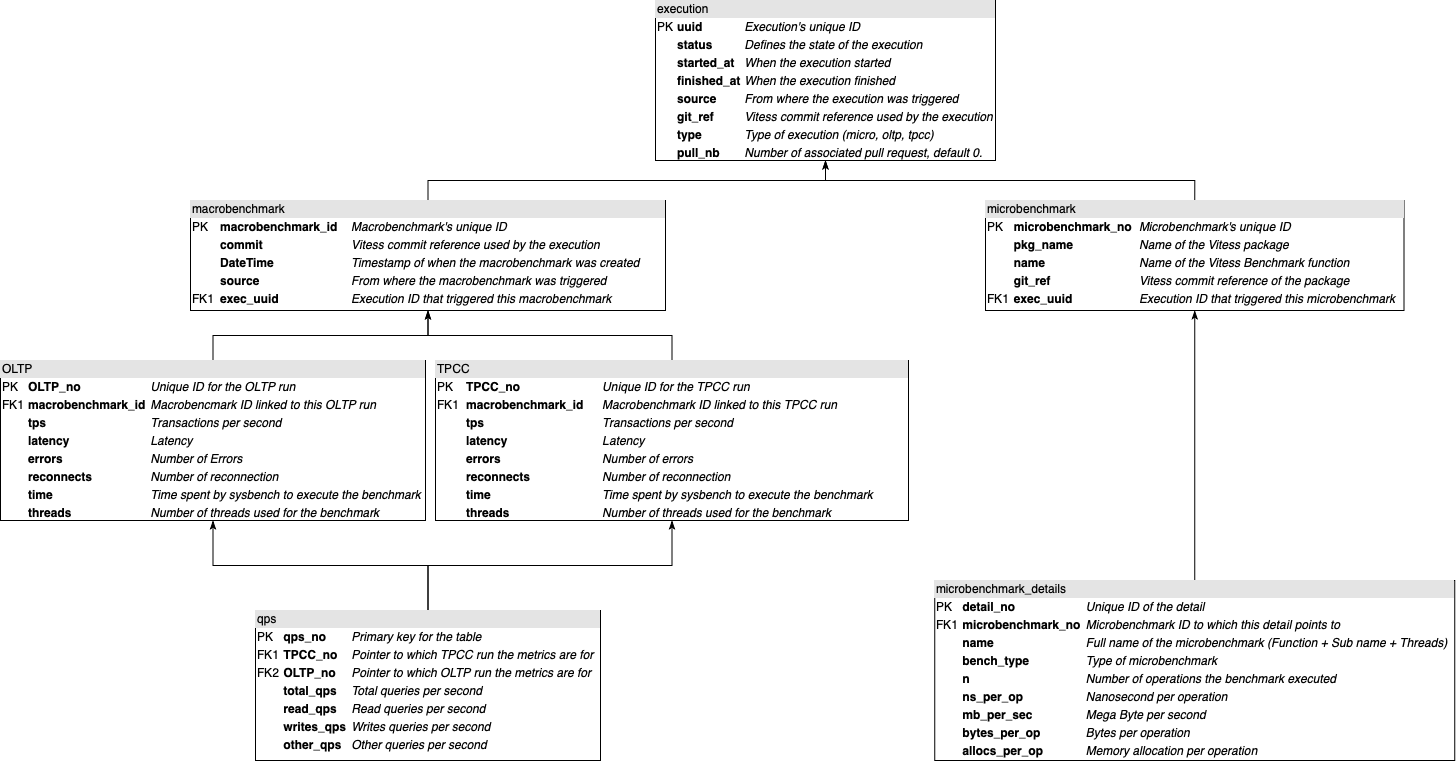

The diagram above was exported from draw.io. Its source (the exported page's mxGraphModel, read from the mxfile embedded in the PNG):
<mxGraphModel dx="2066" dy="310" grid="1" gridSize="10" guides="1" tooltips="1" connect="1" arrows="1" fold="1" page="1" pageScale="1" pageWidth="1100" pageHeight="850" math="0" shadow="0">
  <root>
    <mxCell id="0" />
    <mxCell id="1" parent="0" />
    <mxCell id="2" style="edgeStyle=orthogonalEdgeStyle;rounded=0;orthogonalLoop=1;jettySize=auto;html=1;exitX=0.5;exitY=0;exitDx=0;exitDy=0;entryX=0.5;entryY=1;entryDx=0;entryDy=0;endArrow=classicThin;endFill=1;" edge="1" source="3" target="15" parent="1">
      <mxGeometry relative="1" as="geometry" />
    </mxCell>
    <mxCell id="3" value="&lt;div style=&quot;box-sizing: border-box ; width: 100% ; background: #e4e4e4 ; padding: 2px&quot;&gt;macrobenchmark&lt;/div&gt;&lt;table style=&quot;width: 100% ; font-size: 1em&quot; cellpadding=&quot;2&quot; cellspacing=&quot;0&quot;&gt;&lt;tbody&gt;&lt;tr&gt;&lt;td&gt;PK&lt;/td&gt;&lt;td&gt;&lt;b&gt;macrobenchmark_id&lt;/b&gt;&lt;/td&gt;&lt;td&gt;&lt;i&gt;Macrobenchmark's unique ID&lt;/i&gt;&lt;br&gt;&lt;/td&gt;&lt;/tr&gt;&lt;tr&gt;&lt;td&gt;&lt;br&gt;&lt;/td&gt;&lt;td&gt;&lt;b&gt;commit&lt;/b&gt;&lt;/td&gt;&lt;td&gt;&lt;i&gt;Vitess commit reference used by the execution&lt;/i&gt;&lt;br&gt;&lt;/td&gt;&lt;/tr&gt;&lt;tr&gt;&lt;td&gt;&lt;/td&gt;&lt;td&gt;&lt;b&gt;DateTime&lt;/b&gt;&lt;br&gt;&lt;/td&gt;&lt;td&gt;&lt;i&gt;Timestamp of when the macrobenchmark was created&lt;/i&gt;&lt;/td&gt;&lt;/tr&gt;&lt;tr&gt;&lt;td&gt;&lt;br&gt;&lt;/td&gt;&lt;td&gt;&lt;b&gt;source&lt;/b&gt;&lt;/td&gt;&lt;td&gt;&lt;i&gt;From where the macrobenchmark was triggered&lt;/i&gt;&lt;/td&gt;&lt;/tr&gt;&lt;tr&gt;&lt;td&gt;FK1&lt;/td&gt;&lt;td&gt;&lt;b&gt;exec_uuid&lt;/b&gt;&lt;/td&gt;&lt;td&gt;&lt;i&gt;Execution ID that triggered this macrobenchmark&lt;/i&gt;&lt;/td&gt;&lt;/tr&gt;&lt;/tbody&gt;&lt;/table&gt;" style="verticalAlign=top;align=left;overflow=fill;html=1;" vertex="1" parent="1">
      <mxGeometry x="210" y="1060" width="475" height="110" as="geometry" />
    </mxCell>
    <mxCell id="4" style="edgeStyle=orthogonalEdgeStyle;rounded=0;orthogonalLoop=1;jettySize=auto;html=1;exitX=0.5;exitY=0;exitDx=0;exitDy=0;entryX=0.5;entryY=1;entryDx=0;entryDy=0;endArrow=classicThin;endFill=1;" edge="1" source="5" target="15" parent="1">
      <mxGeometry relative="1" as="geometry" />
    </mxCell>
    <mxCell id="5" value="&lt;div style=&quot;box-sizing: border-box ; width: 100% ; background: #e4e4e4 ; padding: 2px&quot;&gt;microbenchmark&lt;/div&gt;&lt;table style=&quot;width: 100% ; font-size: 1em&quot; cellpadding=&quot;2&quot; cellspacing=&quot;0&quot;&gt;&lt;tbody&gt;&lt;tr&gt;&lt;td&gt;PK&lt;/td&gt;&lt;td&gt;&lt;b&gt;microbenchmark_no&lt;/b&gt;&lt;/td&gt;&lt;td&gt;&lt;i&gt;Microbenchmark's unique ID&lt;/i&gt;&lt;/td&gt;&lt;/tr&gt;&lt;tr&gt;&lt;td&gt;&lt;br&gt;&lt;/td&gt;&lt;td&gt;&lt;b&gt;pkg_name&lt;/b&gt;&lt;/td&gt;&lt;td&gt;&lt;i&gt;Name of the Vitess package&lt;/i&gt;&lt;/td&gt;&lt;/tr&gt;&lt;tr&gt;&lt;td&gt;&lt;br&gt;&lt;/td&gt;&lt;td&gt;&lt;b&gt;name&lt;/b&gt;&lt;/td&gt;&lt;td&gt;&lt;i&gt;Name of the Vitess Benchmark function&lt;/i&gt;&lt;/td&gt;&lt;/tr&gt;&lt;tr&gt;&lt;td&gt;&lt;/td&gt;&lt;td&gt;&lt;b&gt;git_ref&lt;/b&gt;&lt;/td&gt;&lt;td&gt;&lt;i&gt;Vitess commit reference of the package&lt;/i&gt;&lt;/td&gt;&lt;/tr&gt;&lt;tr&gt;&lt;td&gt;FK1&lt;/td&gt;&lt;td&gt;&lt;b&gt;exec_uuid&lt;/b&gt;&lt;/td&gt;&lt;td&gt;&lt;i&gt;Execution ID that triggered this microbenchmark&lt;/i&gt;&lt;/td&gt;&lt;/tr&gt;&lt;/tbody&gt;&lt;/table&gt;" style="verticalAlign=top;align=left;overflow=fill;html=1;" vertex="1" parent="1">
      <mxGeometry x="1005" y="1060" width="418.5" height="110" as="geometry" />
    </mxCell>
    <mxCell id="6" style="edgeStyle=orthogonalEdgeStyle;rounded=0;orthogonalLoop=1;jettySize=auto;html=1;exitX=0.5;exitY=0;exitDx=0;exitDy=0;entryX=0.5;entryY=1;entryDx=0;entryDy=0;endArrow=classicThin;endFill=1;" edge="1" source="7" target="5" parent="1">
      <mxGeometry relative="1" as="geometry" />
    </mxCell>
    <mxCell id="7" value="&lt;div style=&quot;box-sizing: border-box ; width: 100% ; background: #e4e4e4 ; padding: 2px&quot;&gt;microbenchmark_details&lt;/div&gt;&lt;table style=&quot;width: 100% ; font-size: 1em&quot; cellpadding=&quot;2&quot; cellspacing=&quot;0&quot;&gt;&lt;tbody&gt;&lt;tr&gt;&lt;td&gt;PK&lt;/td&gt;&lt;td&gt;&lt;b&gt;detail_no&lt;/b&gt;&lt;/td&gt;&lt;td&gt;&lt;i&gt;Unique ID of the detail&lt;/i&gt;&lt;/td&gt;&lt;/tr&gt;&lt;tr&gt;&lt;td&gt;FK1&lt;/td&gt;&lt;td&gt;&lt;b&gt;microbenchmark_no&lt;/b&gt;&lt;/td&gt;&lt;td&gt;&lt;i&gt;Microbenchmark ID to which this detail points to&lt;/i&gt;&lt;/td&gt;&lt;/tr&gt;&lt;tr&gt;&lt;td&gt;&lt;/td&gt;&lt;td&gt;&lt;b&gt;name&lt;/b&gt;&lt;/td&gt;&lt;td&gt;&lt;i&gt;Full name of the microbenchmark (Function +&amp;nbsp;&lt;/i&gt;&lt;i&gt;Sub name +&amp;nbsp;&lt;/i&gt;&lt;i style=&quot;font-size: 1em&quot;&gt;Threads)&lt;/i&gt;&lt;i&gt;&lt;br&gt;&lt;/i&gt;&lt;/td&gt;&lt;/tr&gt;&lt;tr&gt;&lt;td&gt;&lt;br&gt;&lt;/td&gt;&lt;td&gt;&lt;b&gt;bench_type&lt;/b&gt;&lt;/td&gt;&lt;td&gt;&lt;i&gt;Type of microbenchmark&lt;/i&gt;&lt;/td&gt;&lt;/tr&gt;&lt;tr&gt;&lt;td&gt;&lt;br&gt;&lt;/td&gt;&lt;td&gt;&lt;b&gt;n&lt;/b&gt;&lt;/td&gt;&lt;td&gt;&lt;i&gt;Number of operations the benchmark executed&lt;/i&gt;&lt;/td&gt;&lt;/tr&gt;&lt;tr&gt;&lt;td&gt;&lt;br&gt;&lt;/td&gt;&lt;td&gt;&lt;b&gt;ns_per_op&lt;/b&gt;&lt;/td&gt;&lt;td&gt;&lt;i&gt;Nanosecond per operation&lt;/i&gt;&lt;/td&gt;&lt;/tr&gt;&lt;tr&gt;&lt;td&gt;&lt;br&gt;&lt;/td&gt;&lt;td&gt;&lt;b&gt;mb_per_sec&lt;/b&gt;&lt;/td&gt;&lt;td&gt;&lt;i&gt;Mega Byte per second&lt;/i&gt;&lt;/td&gt;&lt;/tr&gt;&lt;tr&gt;&lt;td&gt;&lt;br&gt;&lt;/td&gt;&lt;td&gt;&lt;b&gt;bytes_per_op&lt;/b&gt;&lt;/td&gt;&lt;td&gt;&lt;i&gt;Bytes per operation&lt;/i&gt;&lt;/td&gt;&lt;/tr&gt;&lt;tr&gt;&lt;td&gt;&lt;br&gt;&lt;/td&gt;&lt;td&gt;&lt;b&gt;allocs_per_op&lt;/b&gt;&lt;/td&gt;&lt;td&gt;&lt;i&gt;Memory allocation per operation&lt;/i&gt;&lt;/td&gt;&lt;/tr&gt;&lt;/tbody&gt;&lt;/table&gt;" style="verticalAlign=top;align=left;overflow=fill;html=1;" vertex="1" parent="1">
      <mxGeometry x="954.25" y="1440" width="520" height="180" as="geometry" />
    </mxCell>
    <mxCell id="8" style="edgeStyle=orthogonalEdgeStyle;rounded=0;orthogonalLoop=1;jettySize=auto;html=1;exitX=0.5;exitY=0;exitDx=0;exitDy=0;entryX=0.5;entryY=1;entryDx=0;entryDy=0;endArrow=classicThin;endFill=1;" edge="1" source="9" target="3" parent="1">
      <mxGeometry relative="1" as="geometry" />
    </mxCell>
    <mxCell id="9" value="&lt;div style=&quot;box-sizing: border-box ; width: 100% ; background: #e4e4e4 ; padding: 2px&quot;&gt;OLTP&lt;/div&gt;&lt;table style=&quot;width: 100% ; font-size: 1em&quot; cellpadding=&quot;2&quot; cellspacing=&quot;0&quot;&gt;&lt;tbody&gt;&lt;tr&gt;&lt;td&gt;PK&lt;/td&gt;&lt;td&gt;&lt;b&gt;OLTP_no&lt;/b&gt;&lt;/td&gt;&lt;td&gt;&lt;i&gt;Unique ID for the OLTP run&lt;/i&gt;&lt;/td&gt;&lt;/tr&gt;&lt;tr&gt;&lt;td&gt;FK1&lt;/td&gt;&lt;td&gt;&lt;b&gt;macrobenchmark_id&lt;/b&gt;&lt;/td&gt;&lt;td&gt;&lt;i&gt;Macrobencmark ID linked to this OLTP run&lt;/i&gt;&lt;/td&gt;&lt;/tr&gt;&lt;tr&gt;&lt;td&gt;&lt;/td&gt;&lt;td&gt;&lt;b&gt;tps&lt;/b&gt;&lt;/td&gt;&lt;td&gt;&lt;i&gt;Transactions per second&lt;/i&gt;&lt;/td&gt;&lt;/tr&gt;&lt;tr&gt;&lt;td&gt;&lt;br&gt;&lt;/td&gt;&lt;td&gt;&lt;b&gt;latency&lt;/b&gt;&lt;/td&gt;&lt;td&gt;&lt;i&gt;Latency&lt;/i&gt;&lt;/td&gt;&lt;/tr&gt;&lt;tr&gt;&lt;td&gt;&lt;br&gt;&lt;/td&gt;&lt;td&gt;&lt;b&gt;errors&lt;/b&gt;&lt;/td&gt;&lt;td&gt;&lt;i&gt;Number of Errors&lt;/i&gt;&lt;/td&gt;&lt;/tr&gt;&lt;tr&gt;&lt;td&gt;&lt;b&gt;&lt;br&gt;&lt;/b&gt;&lt;/td&gt;&lt;td&gt;&lt;b&gt;reconnects&lt;/b&gt;&lt;/td&gt;&lt;td&gt;&lt;i&gt;Number of reconnection&lt;/i&gt;&lt;/td&gt;&lt;/tr&gt;&lt;tr&gt;&lt;td&gt;&lt;b&gt;&lt;br&gt;&lt;/b&gt;&lt;/td&gt;&lt;td&gt;&lt;b&gt;time&lt;/b&gt;&lt;/td&gt;&lt;td&gt;&lt;i&gt;Time spent by sysbench to execute the benchmark&lt;/i&gt;&lt;/td&gt;&lt;/tr&gt;&lt;tr&gt;&lt;td&gt;&lt;b&gt;&lt;br&gt;&lt;/b&gt;&lt;/td&gt;&lt;td&gt;&lt;b&gt;threads&lt;/b&gt;&lt;/td&gt;&lt;td&gt;&lt;i&gt;Number of threads used for the benchmark&lt;/i&gt;&lt;/td&gt;&lt;/tr&gt;&lt;/tbody&gt;&lt;/table&gt;" style="verticalAlign=top;align=left;overflow=fill;html=1;" vertex="1" parent="1">
      <mxGeometry x="20" y="1220" width="425" height="160" as="geometry" />
    </mxCell>
    <mxCell id="10" style="edgeStyle=orthogonalEdgeStyle;rounded=0;orthogonalLoop=1;jettySize=auto;html=1;exitX=0.5;exitY=0;exitDx=0;exitDy=0;entryX=0.5;entryY=1;entryDx=0;entryDy=0;endArrow=classicThin;endFill=1;" edge="1" source="11" target="3" parent="1">
      <mxGeometry relative="1" as="geometry" />
    </mxCell>
    <mxCell id="11" value="&lt;div style=&quot;box-sizing: border-box ; width: 100% ; background: #e4e4e4 ; padding: 2px&quot;&gt;TPCC&lt;/div&gt;&lt;table style=&quot;width: 100% ; font-size: 1em&quot; cellpadding=&quot;2&quot; cellspacing=&quot;0&quot;&gt;&lt;tbody&gt;&lt;tr&gt;&lt;td&gt;PK&lt;/td&gt;&lt;td&gt;&lt;b&gt;TPCC_no&lt;/b&gt;&lt;/td&gt;&lt;td&gt;&lt;i&gt;Unique ID for the TPCC run&lt;/i&gt;&lt;/td&gt;&lt;/tr&gt;&lt;tr&gt;&lt;td&gt;FK1&lt;/td&gt;&lt;td&gt;&lt;b&gt;macrobenchmark_id&lt;/b&gt;&lt;/td&gt;&lt;td&gt;&lt;i&gt;Macrobenchmark ID linked to this TPCC run&lt;/i&gt;&lt;/td&gt;&lt;/tr&gt;&lt;tr&gt;&lt;td&gt;&lt;b&gt;&lt;br&gt;&lt;/b&gt;&lt;/td&gt;&lt;td&gt;&lt;b&gt;tps&lt;/b&gt;&lt;/td&gt;&lt;td&gt;&lt;i&gt;Transactions per second&lt;/i&gt;&lt;/td&gt;&lt;/tr&gt;&lt;tr&gt;&lt;td&gt;&lt;b&gt;&lt;br&gt;&lt;/b&gt;&lt;/td&gt;&lt;td&gt;&lt;b&gt;latency&lt;/b&gt;&lt;/td&gt;&lt;td&gt;&lt;i&gt;Latency&lt;/i&gt;&lt;/td&gt;&lt;/tr&gt;&lt;tr&gt;&lt;td&gt;&lt;b&gt;&lt;br&gt;&lt;/b&gt;&lt;/td&gt;&lt;td&gt;&lt;b&gt;errors&lt;/b&gt;&lt;/td&gt;&lt;td&gt;&lt;i&gt;Number of errors&lt;/i&gt;&lt;/td&gt;&lt;/tr&gt;&lt;tr&gt;&lt;td&gt;&lt;b&gt;&lt;br&gt;&lt;/b&gt;&lt;/td&gt;&lt;td&gt;&lt;b&gt;reconnects&lt;/b&gt;&lt;/td&gt;&lt;td&gt;&lt;i&gt;Number of reconnection&lt;/i&gt;&lt;/td&gt;&lt;/tr&gt;&lt;tr&gt;&lt;td&gt;&lt;b&gt;&lt;br&gt;&lt;/b&gt;&lt;/td&gt;&lt;td&gt;&lt;b&gt;time&lt;/b&gt;&lt;/td&gt;&lt;td&gt;&lt;i&gt;Time spent by sysbench to execute the benchmark&lt;/i&gt;&lt;/td&gt;&lt;/tr&gt;&lt;tr&gt;&lt;td&gt;&lt;/td&gt;&lt;td&gt;&lt;b&gt;threads&lt;br&gt;&lt;/b&gt;&lt;/td&gt;&lt;td&gt;&lt;i&gt;Number of threads used for the benchmark&lt;/i&gt;&lt;br&gt;&lt;/td&gt;&lt;/tr&gt;&lt;/tbody&gt;&lt;/table&gt;" style="verticalAlign=top;align=left;overflow=fill;html=1;" vertex="1" parent="1">
      <mxGeometry x="455" y="1220" width="473" height="160" as="geometry" />
    </mxCell>
    <mxCell id="12" style="edgeStyle=orthogonalEdgeStyle;rounded=0;orthogonalLoop=1;jettySize=auto;html=1;exitX=0.5;exitY=0;exitDx=0;exitDy=0;entryX=0.5;entryY=1;entryDx=0;entryDy=0;endArrow=classicThin;endFill=1;" edge="1" source="14" target="9" parent="1">
      <mxGeometry relative="1" as="geometry" />
    </mxCell>
    <mxCell id="13" style="edgeStyle=orthogonalEdgeStyle;rounded=0;orthogonalLoop=1;jettySize=auto;html=1;exitX=0.5;exitY=0;exitDx=0;exitDy=0;entryX=0.5;entryY=1;entryDx=0;entryDy=0;endArrow=classicThin;endFill=1;" edge="1" source="14" target="11" parent="1">
      <mxGeometry relative="1" as="geometry" />
    </mxCell>
    <mxCell id="14" value="&lt;div style=&quot;box-sizing: border-box ; width: 100% ; background: #e4e4e4 ; padding: 2px&quot;&gt;qps&lt;/div&gt;&lt;table style=&quot;width: 100% ; font-size: 1em&quot; cellpadding=&quot;2&quot; cellspacing=&quot;0&quot;&gt;&lt;tbody&gt;&lt;tr&gt;&lt;td&gt;PK&lt;/td&gt;&lt;td&gt;&lt;b&gt;qps_no&lt;/b&gt;&lt;/td&gt;&lt;td&gt;&lt;i&gt;Primary key for the table&lt;/i&gt;&lt;/td&gt;&lt;/tr&gt;&lt;tr&gt;&lt;td&gt;FK1&lt;/td&gt;&lt;td&gt;&lt;b&gt;TPCC_no&lt;/b&gt;&lt;/td&gt;&lt;td&gt;&lt;i&gt;Pointer to which TPCC run the metrics are for&lt;/i&gt;&lt;/td&gt;&lt;/tr&gt;&lt;tr&gt;&lt;td&gt;FK2&lt;/td&gt;&lt;td&gt;&lt;b&gt;OLTP_no&lt;/b&gt;&lt;/td&gt;&lt;td&gt;&lt;i&gt;Pointer to which OLTP run the metrics are for&lt;/i&gt;&lt;br&gt;&lt;/td&gt;&lt;/tr&gt;&lt;tr&gt;&lt;td&gt;&lt;br&gt;&lt;/td&gt;&lt;td&gt;&lt;b&gt;total_qps&lt;/b&gt;&lt;/td&gt;&lt;td&gt;&lt;i&gt;Total queries per second&lt;/i&gt;&lt;/td&gt;&lt;/tr&gt;&lt;tr&gt;&lt;td&gt;&lt;br&gt;&lt;/td&gt;&lt;td&gt;&lt;b&gt;read_qps&lt;/b&gt;&lt;/td&gt;&lt;td&gt;&lt;i&gt;Read queries per second&lt;/i&gt;&lt;/td&gt;&lt;/tr&gt;&lt;tr&gt;&lt;td&gt;&lt;br&gt;&lt;/td&gt;&lt;td&gt;&lt;b&gt;writes_qps&lt;/b&gt;&lt;/td&gt;&lt;td&gt;&lt;i&gt;Writes queries per second&lt;/i&gt;&lt;/td&gt;&lt;/tr&gt;&lt;tr&gt;&lt;td&gt;&lt;/td&gt;&lt;td&gt;&lt;b&gt;other_qps&lt;/b&gt;&lt;br&gt;&lt;/td&gt;&lt;td&gt;&lt;i&gt;Other queries per second&lt;/i&gt;&lt;/td&gt;&lt;/tr&gt;&lt;/tbody&gt;&lt;/table&gt;" style="verticalAlign=top;align=left;overflow=fill;html=1;" vertex="1" parent="1">
      <mxGeometry x="275" y="1470" width="345" height="150" as="geometry" />
    </mxCell>
    <mxCell id="15" value="&lt;div style=&quot;box-sizing: border-box ; width: 100% ; background-color: rgb(228 , 228 , 228) ; padding: 2px&quot;&gt;execution&lt;/div&gt;&lt;table style=&quot;width: 100% ; font-size: 1em&quot; cellpadding=&quot;2&quot; cellspacing=&quot;0&quot;&gt;&lt;tbody&gt;&lt;tr&gt;&lt;td&gt;PK&lt;/td&gt;&lt;td&gt;&lt;b&gt;uuid&lt;/b&gt;&lt;/td&gt;&lt;td&gt;&lt;i&gt;Execution's unique ID&lt;/i&gt;&lt;/td&gt;&lt;/tr&gt;&lt;tr&gt;&lt;td&gt;&lt;br&gt;&lt;/td&gt;&lt;td&gt;&lt;b&gt;status&lt;/b&gt;&lt;/td&gt;&lt;td&gt;&lt;i&gt;Defines the state of the execution&lt;/i&gt;&lt;/td&gt;&lt;/tr&gt;&lt;tr&gt;&lt;td&gt;&lt;/td&gt;&lt;td&gt;&lt;b&gt;started_at&lt;/b&gt;&lt;br&gt;&lt;/td&gt;&lt;td&gt;&lt;i&gt;When the execution started&lt;/i&gt;&lt;/td&gt;&lt;/tr&gt;&lt;tr&gt;&lt;td&gt;&lt;br&gt;&lt;/td&gt;&lt;td&gt;&lt;b&gt;finished_at&lt;/b&gt;&lt;/td&gt;&lt;td&gt;&lt;i&gt;When the execution finished&lt;/i&gt;&lt;/td&gt;&lt;/tr&gt;&lt;tr&gt;&lt;td&gt;&lt;br&gt;&lt;/td&gt;&lt;td&gt;&lt;b&gt;source&lt;/b&gt;&lt;/td&gt;&lt;td&gt;&lt;i&gt;From where the execution was triggered&lt;/i&gt;&lt;/td&gt;&lt;/tr&gt;&lt;tr&gt;&lt;td&gt;&lt;br&gt;&lt;/td&gt;&lt;td&gt;&lt;b&gt;git_ref&lt;/b&gt;&lt;/td&gt;&lt;td&gt;&lt;i&gt;Vitess commit reference used by the execution&lt;/i&gt;&lt;/td&gt;&lt;/tr&gt;&lt;tr&gt;&lt;td&gt;&lt;br&gt;&lt;/td&gt;&lt;td&gt;&lt;b&gt;type&lt;/b&gt;&lt;/td&gt;&lt;td&gt;&lt;i&gt;Type of execution (micro, oltp, tpcc)&lt;/i&gt;&lt;/td&gt;&lt;/tr&gt;&lt;tr&gt;&lt;td&gt;&lt;br&gt;&lt;/td&gt;&lt;td&gt;&lt;b&gt;pull_nb&lt;/b&gt;&lt;/td&gt;&lt;td&gt;&lt;i&gt;Number of&amp;nbsp;associated pull request, default 0.&lt;/i&gt;&lt;/td&gt;&lt;/tr&gt;&lt;/tbody&gt;&lt;/table&gt;" style="verticalAlign=top;align=left;overflow=fill;html=1;" vertex="1" parent="1">
      <mxGeometry x="675" y="860" width="340" height="160" as="geometry" />
    </mxCell>
  </root>
</mxGraphModel>